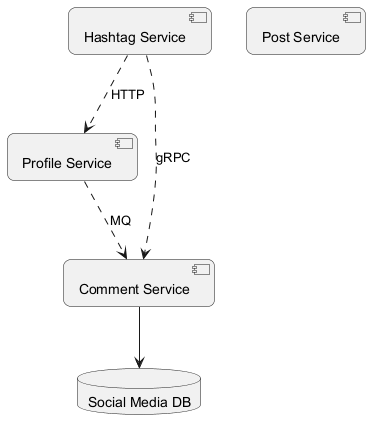

The diagram above was rendered by PlantUML. Its source (embedded in the PNG):
@startuml
skinparam backgroundColor #FFFFFF
skinparam roundCorner 15
component "Profile Service" as C_ProfileService
component "Post Service" as C_PostService
component "Hashtag Service" as C_HashtagService
component "Comment Service" as C_CommentService
database "Social Media DB" as DB_social_media
C_CommentService --> DB_social_media
C_ProfileService ..> C_CommentService : MQ
C_HashtagService ..> C_ProfileService : HTTP
C_HashtagService ..> C_CommentService : gRPC
@enduml